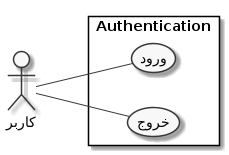

The diagram above was rendered by PlantUML. Its source (embedded in the PNG):
@startuml use-case-1
left to right direction
skinparam packageStyle rectangle
skinparam monochrome true
actor "کاربر" as user
rectangle Authentication {
usecase "ورود" as sign_in
usecase "خروج" as sign_out
}
user -- sign_in
user -- sign_out
@enduml